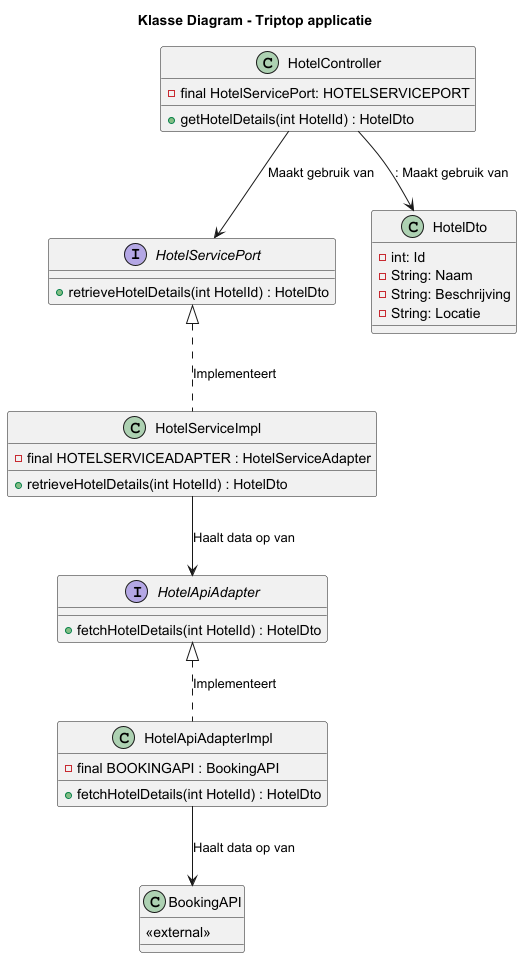

The diagram above was rendered by PlantUML. Its source (embedded in the PNG):
@startuml
title Klasse Diagram - Triptop applicatie

class HotelController {
    - final HotelServicePort: HOTELSERVICEPORT
    + getHotelDetails(int HotelId) : HotelDto
}

interface HotelServicePort {
    + retrieveHotelDetails(int HotelId) : HotelDto
}

class HotelDto {
    - int: Id
    - String: Naam
    - String: Beschrijving
    - String: Locatie
}

class HotelServiceImpl {
    - final HOTELSERVICEADAPTER : HotelServiceAdapter
    + retrieveHotelDetails(int HotelId) : HotelDto
}

interface HotelApiAdapter {
    + fetchHotelDetails(int HotelId) : HotelDto
}

class HotelApiAdapterImpl {
    - final BOOKINGAPI : BookingAPI
    + fetchHotelDetails(int HotelId) : HotelDto
}

class BookingAPI {
    <<external>>
}



HotelController --> HotelServicePort : Maakt gebruik van
HotelController --> HotelDto : : Maakt gebruik van

HotelServicePort <|.. HotelServiceImpl : Implementeert
HotelApiAdapter <|.. HotelApiAdapterImpl : Implementeert

HotelServiceImpl --> HotelApiAdapter : Haalt data op van
HotelApiAdapterImpl --> BookingAPI : Haalt data op van
@enduml